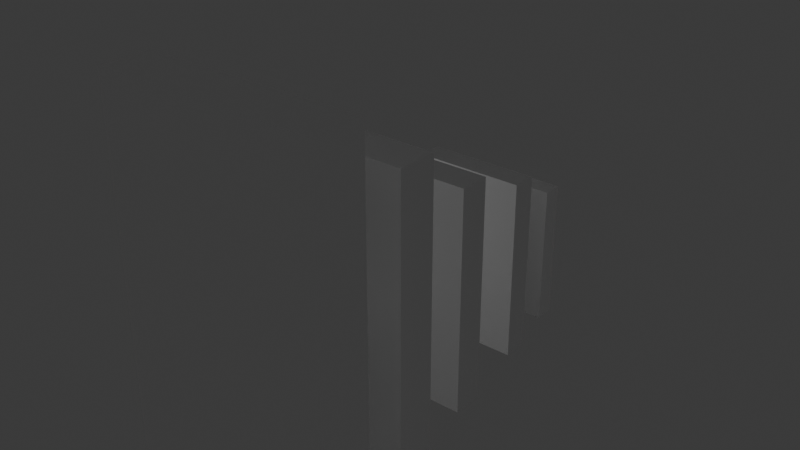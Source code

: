 # Source: untitled.blend  (saved by Blender 4.0.36; exported with 4.5.12 LTS)
import bpy
from mathutils import Matrix  # noqa: F401  (used for matrix-valued properties, if any)

bpy.ops.wm.read_factory_settings(use_empty=True)
scene = bpy.context.scene
scene.name = 'Scene'

# ---- collections
col_collection = bpy.data.collections.new('Collection'); scene.collection.children.link(col_collection)

# ---- materials (node trees are filled in below, after node groups)
mat_material_002 = bpy.data.materials.new('Material.002')
mat_material_002.use_transparent_shadow = False
mat_woood = bpy.data.materials.new('woood')
mat_woood.use_transparent_shadow = False

# ---- material node trees
mat_material_002.use_nodes = True; mat_material_002.node_tree.nodes.clear()
_N = mat_material_002.node_tree.nodes; _L = mat_material_002.node_tree.links
n0 = _N.new('ShaderNodeBsdfPrincipled'); n0.name = 'Principled BSDF'; n0.location = (10, 300)
n0.inputs[0].default_value = (1.0, 1.0, 1.0, 1.0)
n0.inputs[3].default_value = 1.45
n1 = _N.new('ShaderNodeOutputMaterial'); n1.name = 'Material Output'; n1.location = (300, 300)
_L.new(n0.outputs[0], n1.inputs[0])
n1.is_active_output = True
mat_woood.use_nodes = True; mat_woood.node_tree.nodes.clear()
_N = mat_woood.node_tree.nodes; _L = mat_woood.node_tree.links
n0 = _N.new('ShaderNodeBsdfPrincipled'); n0.name = 'Principled BSDF'; n0.location = (10, 300)
n0.inputs[3].default_value = 1.45
n1 = _N.new('ShaderNodeOutputMaterial'); n1.name = 'Material Output'; n1.location = (300, 300)
n2 = _N.new('ShaderNodeRGB'); n2.name = 'RGB'; n2.location = (-180, 280)
n2.outputs[0].default_value = (0.0, 0.0, 0.0, 1.0)
_L.new(n0.outputs[0], n1.inputs[0])
_L.new(n2.outputs[0], n0.inputs[0])
n1.is_active_output = True

# ---- world
world_world = bpy.data.worlds.new('World'); scene.world = world_world
world_world.use_nodes = True; world_world.node_tree.nodes.clear()
_N = world_world.node_tree.nodes; _L = world_world.node_tree.links
n0 = _N.new('ShaderNodeOutputWorld'); n0.name = 'World Output'; n0.location = (300, 300)
n1 = _N.new('ShaderNodeBackground'); n1.name = 'Background'; n1.location = (10, 300)
n1.inputs[0].default_value = (0.05088, 0.05088, 0.05088, 1.0)
_L.new(n1.outputs[0], n0.inputs[0])
n0.is_active_output = True
world_world.color = (0.05088, 0.05088, 0.05088)
world_world.use_sun_shadow = False
world_world.sun_shadow_jitter_overblur = 0.0

# ---- lights
light_point = bpy.data.lights.new('Point', 'POINT')
light_point.transmission_factor = 0.0
light_point.use_soft_falloff = False
light_point.energy = 3000.0
light_point.shadow_soft_size = 0.8958
light_point.shadow_maximum_resolution = 0.006
light_point.use_absolute_resolution = True
light_point_001 = bpy.data.lights.new('Point.001', 'POINT')
light_point_001.transmission_factor = 0.0
light_point_001.use_soft_falloff = False
light_point_001.energy = 600.0
light_point_001.shadow_maximum_resolution = 0.006
light_point_001.use_absolute_resolution = True

# ---- meshes
me_cube_026 = bpy.data.meshes.new('Cube.026')
me_cube_026.from_pydata([(-1.0, -1.0, -1.0), (-1.0, -1.0, 2.305), (-1.0, -0.5482, -1.0), (-1.0, -0.5482, 2.305), (1.0, -1.0, -1.0), (1.0, -1.0, 2.305), (1.0, -0.5482, -1.0), (1.0, -0.5482, 2.305)], [], [(0, 1, 3, 2), (2, 3, 7, 6), (6, 7, 5, 4), (4, 5, 1, 0), (2, 6, 4, 0), (7, 3, 1, 5)])
_uv = me_cube_026.uv_layers.new(name='UVMap')
_uv.uv.foreach_set('vector', [0.375, 0.0, 0.625, 0.0, 0.625, 0.25, 0.375, 0.25, 0.375, 0.25, 0.625, 0.25, 0.625, 0.5, 0.375, 0.5, 0.375, 0.5, 0.625, 0.5, 0.625, 0.75, 0.375, 0.75, 0.375, 0.75, 0.625, 0.75, 0.625, 1.0, 0.375, 1.0, 0.125, 0.5, 0.375, 0.5, 0.375, 0.75, 0.125, 0.75, 0.625, 0.5, 0.875, 0.5, 0.875, 0.75, 0.625, 0.75])
me_cube_026.materials.append(mat_material_002)
me_cube_026.update()
me_cube_027 = bpy.data.meshes.new('Cube.027')
me_cube_027.from_pydata([(-1.0, -1.0, -1.0), (-1.0, -1.0, 2.305), (-1.0, -0.5482, -1.0), (-1.0, -0.5482, 2.305), (1.0, -1.0, -1.0), (1.0, -1.0, 2.305), (1.0, -0.5482, -1.0), (1.0, -0.5482, 2.305)], [], [(0, 1, 3, 2), (2, 3, 7, 6), (6, 7, 5, 4), (4, 5, 1, 0), (2, 6, 4, 0), (7, 3, 1, 5)])
_uv = me_cube_027.uv_layers.new(name='UVMap')
_uv.uv.foreach_set('vector', [0.375, 0.0, 0.625, 0.0, 0.625, 0.25, 0.375, 0.25, 0.375, 0.25, 0.625, 0.25, 0.625, 0.5, 0.375, 0.5, 0.375, 0.5, 0.625, 0.5, 0.625, 0.75, 0.375, 0.75, 0.375, 0.75, 0.625, 0.75, 0.625, 1.0, 0.375, 1.0, 0.125, 0.5, 0.375, 0.5, 0.375, 0.75, 0.125, 0.75, 0.625, 0.5, 0.875, 0.5, 0.875, 0.75, 0.625, 0.75])
me_cube_027.materials.append(mat_material_002)
me_cube_027.update()
me_cube_028 = bpy.data.meshes.new('Cube.028')
me_cube_028.from_pydata([(-1.0, -1.0, -1.0), (-1.0, -1.0, 2.305), (-1.0, -0.5482, -1.0), (-1.0, -0.5482, 2.305), (1.0, -1.0, -1.0), (1.0, -1.0, 2.305), (1.0, -0.5482, -1.0), (1.0, -0.5482, 2.305)], [], [(0, 1, 3, 2), (2, 3, 7, 6), (6, 7, 5, 4), (4, 5, 1, 0), (2, 6, 4, 0), (7, 3, 1, 5)])
_uv = me_cube_028.uv_layers.new(name='UVMap')
_uv.uv.foreach_set('vector', [0.375, 0.0, 0.625, 0.0, 0.625, 0.25, 0.375, 0.25, 0.375, 0.25, 0.625, 0.25, 0.625, 0.5, 0.375, 0.5, 0.375, 0.5, 0.625, 0.5, 0.625, 0.75, 0.375, 0.75, 0.375, 0.75, 0.625, 0.75, 0.625, 1.0, 0.375, 1.0, 0.125, 0.5, 0.375, 0.5, 0.375, 0.75, 0.125, 0.75, 0.625, 0.5, 0.875, 0.5, 0.875, 0.75, 0.625, 0.75])
me_cube_028.materials.append(mat_material_002)
me_cube_028.update()
me_cube_029 = bpy.data.meshes.new('Cube.029')
me_cube_029.from_pydata([(-1.0, -1.0, -1.0), (-1.0, -1.0, 2.305), (-1.0, -0.5482, -1.0), (-1.0, -0.5482, 2.305), (1.0, -1.0, -1.0), (1.0, -1.0, 2.305), (1.0, -0.5482, -1.0), (1.0, -0.5482, 2.305)], [], [(0, 1, 3, 2), (2, 3, 7, 6), (6, 7, 5, 4), (4, 5, 1, 0), (2, 6, 4, 0), (7, 3, 1, 5)])
_uv = me_cube_029.uv_layers.new(name='UVMap')
_uv.uv.foreach_set('vector', [0.375, 0.0, 0.625, 0.0, 0.625, 0.25, 0.375, 0.25, 0.375, 0.25, 0.625, 0.25, 0.625, 0.5, 0.375, 0.5, 0.375, 0.5, 0.625, 0.5, 0.625, 0.75, 0.375, 0.75, 0.375, 0.75, 0.625, 0.75, 0.625, 1.0, 0.375, 1.0, 0.125, 0.5, 0.375, 0.5, 0.375, 0.75, 0.125, 0.75, 0.625, 0.5, 0.875, 0.5, 0.875, 0.75, 0.625, 0.75])
me_cube_029.materials.append(mat_material_002)
me_cube_029.update()
me_cube_030 = bpy.data.meshes.new('Cube.030')
me_cube_030.from_pydata([(-1.0, -1.0, -1.0), (-1.0, -1.0, 2.305), (-1.0, -0.5482, -1.0), (-1.0, -0.5482, 2.305), (1.0, -1.0, -1.0), (1.0, -1.0, 2.305), (1.0, -0.5482, -1.0), (1.0, -0.5482, 2.305)], [], [(0, 1, 3, 2), (2, 3, 7, 6), (6, 7, 5, 4), (4, 5, 1, 0), (2, 6, 4, 0), (7, 3, 1, 5)])
_uv = me_cube_030.uv_layers.new(name='UVMap')
_uv.uv.foreach_set('vector', [0.375, 0.0, 0.625, 0.0, 0.625, 0.25, 0.375, 0.25, 0.375, 0.25, 0.625, 0.25, 0.625, 0.5, 0.375, 0.5, 0.375, 0.5, 0.625, 0.5, 0.625, 0.75, 0.375, 0.75, 0.375, 0.75, 0.625, 0.75, 0.625, 1.0, 0.375, 1.0, 0.125, 0.5, 0.375, 0.5, 0.375, 0.75, 0.125, 0.75, 0.625, 0.5, 0.875, 0.5, 0.875, 0.75, 0.625, 0.75])
me_cube_030.materials.append(mat_material_002)
me_cube_030.update()

# ---- curves / text
txt_text = bpy.data.curves.new('Text', 'FONT')
txt_text.dimensions = '2D'
txt_text.body = '.'
txt_text.materials.append(mat_woood)
txt_text_001 = bpy.data.curves.new('Text.001', 'FONT')
txt_text_001.dimensions = '2D'
txt_text_001.body = '.'
txt_text_001.materials.append(mat_woood)
txt_text_002 = bpy.data.curves.new('Text.002', 'FONT')
txt_text_002.dimensions = '2D'
txt_text_002.body = '.'
txt_text_002.materials.append(mat_woood)
txt_text_003 = bpy.data.curves.new('Text.003', 'FONT')
txt_text_003.dimensions = '2D'
txt_text_003.body = '.'
txt_text_003.materials.append(mat_woood)
txt_text_004 = bpy.data.curves.new('Text.004', 'FONT')
txt_text_004.dimensions = '2D'
txt_text_004.body = '.'
txt_text_004.materials.append(mat_woood)
txt_text_005 = bpy.data.curves.new('Text.005', 'FONT')
txt_text_005.dimensions = '2D'
txt_text_005.body = '.'
txt_text_005.materials.append(mat_woood)
txt_text_006 = bpy.data.curves.new('Text.006', 'FONT')
txt_text_006.dimensions = '2D'
txt_text_006.body = '.'
txt_text_006.materials.append(mat_woood)
txt_text_007 = bpy.data.curves.new('Text.007', 'FONT')
txt_text_007.dimensions = '2D'
txt_text_007.body = '.'
txt_text_007.materials.append(mat_woood)
txt_text_008 = bpy.data.curves.new('Text.008', 'FONT')
txt_text_008.dimensions = '2D'
txt_text_008.body = '.'
txt_text_008.materials.append(mat_woood)
txt_text_009 = bpy.data.curves.new('Text.009', 'FONT')
txt_text_009.dimensions = '2D'
txt_text_009.body = '.'
txt_text_009.materials.append(mat_woood)
txt_text_010 = bpy.data.curves.new('Text.010', 'FONT')
txt_text_010.dimensions = '2D'
txt_text_010.body = '.'
txt_text_010.materials.append(mat_woood)
txt_text_011 = bpy.data.curves.new('Text.011', 'FONT')
txt_text_011.dimensions = '2D'
txt_text_011.body = '.'
txt_text_011.materials.append(mat_woood)
txt_text_012 = bpy.data.curves.new('Text.012', 'FONT')
txt_text_012.dimensions = '2D'
txt_text_012.body = '.'
txt_text_012.materials.append(mat_woood)
txt_text_013 = bpy.data.curves.new('Text.013', 'FONT')
txt_text_013.dimensions = '2D'
txt_text_013.body = '.'
txt_text_013.materials.append(mat_woood)
txt_text_014 = bpy.data.curves.new('Text.014', 'FONT')
txt_text_014.dimensions = '2D'
txt_text_014.body = '.'
txt_text_014.materials.append(mat_woood)
txt_text_015 = bpy.data.curves.new('Text.015', 'FONT')
txt_text_015.dimensions = '2D'
txt_text_015.body = '.'
txt_text_015.materials.append(mat_woood)
txt_text_016 = bpy.data.curves.new('Text.016', 'FONT')
txt_text_016.dimensions = '2D'
txt_text_016.body = '.'
txt_text_016.materials.append(mat_woood)
txt_text_017 = bpy.data.curves.new('Text.017', 'FONT')
txt_text_017.dimensions = '2D'
txt_text_017.body = '.'
txt_text_017.materials.append(mat_woood)
txt_text_018 = bpy.data.curves.new('Text.018', 'FONT')
txt_text_018.dimensions = '2D'
txt_text_018.body = '.'
txt_text_018.materials.append(mat_woood)
txt_text_019 = bpy.data.curves.new('Text.019', 'FONT')
txt_text_019.dimensions = '2D'
txt_text_019.body = '.'
txt_text_019.materials.append(mat_woood)
txt_text_020 = bpy.data.curves.new('Text.020', 'FONT')
txt_text_020.dimensions = '2D'
txt_text_020.body = '.'
txt_text_020.materials.append(mat_woood)
txt_text_021 = bpy.data.curves.new('Text.021', 'FONT')
txt_text_021.dimensions = '2D'
txt_text_021.body = '.'
txt_text_021.materials.append(mat_woood)
txt_text_022 = bpy.data.curves.new('Text.022', 'FONT')
txt_text_022.dimensions = '2D'
txt_text_022.body = '.'
txt_text_022.materials.append(mat_woood)
txt_text_023 = bpy.data.curves.new('Text.023', 'FONT')
txt_text_023.dimensions = '2D'
txt_text_023.body = '.'
txt_text_023.materials.append(mat_woood)
txt_text_024 = bpy.data.curves.new('Text.024', 'FONT')
txt_text_024.dimensions = '2D'
txt_text_024.body = '.'
txt_text_024.materials.append(mat_woood)
txt_text_025 = bpy.data.curves.new('Text.025', 'FONT')
txt_text_025.dimensions = '2D'
txt_text_025.body = '.'
txt_text_025.materials.append(mat_woood)
txt_text_026 = bpy.data.curves.new('Text.026', 'FONT')
txt_text_026.dimensions = '2D'
txt_text_026.body = '.'
txt_text_026.materials.append(mat_woood)
txt_text_027 = bpy.data.curves.new('Text.027', 'FONT')
txt_text_027.dimensions = '2D'
txt_text_027.body = '.'
txt_text_027.materials.append(mat_woood)
txt_text_028 = bpy.data.curves.new('Text.028', 'FONT')
txt_text_028.dimensions = '2D'
txt_text_028.body = '.'
txt_text_028.materials.append(mat_woood)
txt_text_029 = bpy.data.curves.new('Text.029', 'FONT')
txt_text_029.dimensions = '2D'
txt_text_029.body = '.'
txt_text_029.materials.append(mat_woood)
txt_text_030 = bpy.data.curves.new('Text.030', 'FONT')
txt_text_030.dimensions = '2D'
txt_text_030.body = '.'
txt_text_030.materials.append(mat_woood)
txt_text_031 = bpy.data.curves.new('Text.031', 'FONT')
txt_text_031.dimensions = '2D'
txt_text_031.body = '.'
txt_text_031.materials.append(mat_woood)
txt_text_032 = bpy.data.curves.new('Text.032', 'FONT')
txt_text_032.dimensions = '2D'
txt_text_032.body = '.'
txt_text_032.materials.append(mat_woood)
txt_text_033 = bpy.data.curves.new('Text.033', 'FONT')
txt_text_033.dimensions = '2D'
txt_text_033.body = '.'
txt_text_033.materials.append(mat_woood)
txt_text_034 = bpy.data.curves.new('Text.034', 'FONT')
txt_text_034.dimensions = '2D'
txt_text_034.body = '.'
txt_text_034.materials.append(mat_woood)
txt_text_035 = bpy.data.curves.new('Text.035', 'FONT')
txt_text_035.dimensions = '2D'
txt_text_035.body = '.'
txt_text_035.materials.append(mat_woood)
txt_text_036 = bpy.data.curves.new('Text.036', 'FONT')
txt_text_036.dimensions = '2D'
txt_text_036.body = '.'
txt_text_036.materials.append(mat_woood)
txt_text_037 = bpy.data.curves.new('Text.037', 'FONT')
txt_text_037.dimensions = '2D'
txt_text_037.body = '.'
txt_text_037.materials.append(mat_woood)
txt_text_038 = bpy.data.curves.new('Text.038', 'FONT')
txt_text_038.dimensions = '2D'
txt_text_038.body = '.'
txt_text_038.materials.append(mat_woood)
txt_text_039 = bpy.data.curves.new('Text.039', 'FONT')
txt_text_039.dimensions = '2D'
txt_text_039.body = '.'
txt_text_039.materials.append(mat_woood)
txt_text_040 = bpy.data.curves.new('Text.040', 'FONT')
txt_text_040.dimensions = '2D'
txt_text_040.body = '.'
txt_text_040.materials.append(mat_woood)
txt_text_041 = bpy.data.curves.new('Text.041', 'FONT')
txt_text_041.dimensions = '2D'
txt_text_041.body = '.'
txt_text_041.materials.append(mat_woood)
txt_text_042 = bpy.data.curves.new('Text.042', 'FONT')
txt_text_042.dimensions = '2D'
txt_text_042.body = '.'
txt_text_042.materials.append(mat_woood)
txt_text_043 = bpy.data.curves.new('Text.043', 'FONT')
txt_text_043.dimensions = '2D'
txt_text_043.body = '.'
txt_text_043.materials.append(mat_woood)
txt_text_044 = bpy.data.curves.new('Text.044', 'FONT')
txt_text_044.dimensions = '2D'
txt_text_044.body = '.'
txt_text_044.materials.append(mat_woood)
txt_text_045 = bpy.data.curves.new('Text.045', 'FONT')
txt_text_045.dimensions = '2D'
txt_text_045.body = '.'
txt_text_045.materials.append(mat_woood)
txt_text_046 = bpy.data.curves.new('Text.046', 'FONT')
txt_text_046.dimensions = '2D'
txt_text_046.body = '.'
txt_text_046.materials.append(mat_woood)
txt_text_047 = bpy.data.curves.new('Text.047', 'FONT')
txt_text_047.dimensions = '2D'
txt_text_047.body = '.'
txt_text_047.materials.append(mat_woood)
txt_text_048 = bpy.data.curves.new('Text.048', 'FONT')
txt_text_048.dimensions = '2D'
txt_text_048.body = '.'
txt_text_048.materials.append(mat_woood)
txt_text_049 = bpy.data.curves.new('Text.049', 'FONT')
txt_text_049.dimensions = '2D'
txt_text_049.body = '.'
txt_text_049.materials.append(mat_woood)
txt_text_050 = bpy.data.curves.new('Text.050', 'FONT')
txt_text_050.dimensions = '2D'
txt_text_050.body = '.'
txt_text_050.materials.append(mat_woood)
txt_text_051 = bpy.data.curves.new('Text.051', 'FONT')
txt_text_051.dimensions = '2D'
txt_text_051.body = '.'
txt_text_051.materials.append(mat_woood)
txt_text_052 = bpy.data.curves.new('Text.052', 'FONT')
txt_text_052.dimensions = '2D'
txt_text_052.body = '.'
txt_text_052.materials.append(mat_woood)
txt_text_053 = bpy.data.curves.new('Text.053', 'FONT')
txt_text_053.dimensions = '2D'
txt_text_053.body = '.'
txt_text_053.materials.append(mat_woood)
txt_text_054 = bpy.data.curves.new('Text.054', 'FONT')
txt_text_054.dimensions = '2D'
txt_text_054.body = '.'
txt_text_054.materials.append(mat_woood)
txt_text_055 = bpy.data.curves.new('Text.055', 'FONT')
txt_text_055.dimensions = '2D'
txt_text_055.body = '.'
txt_text_055.materials.append(mat_woood)
txt_text_056 = bpy.data.curves.new('Text.056', 'FONT')
txt_text_056.dimensions = '2D'
txt_text_056.body = '.'
txt_text_056.materials.append(mat_woood)
txt_text_057 = bpy.data.curves.new('Text.057', 'FONT')
txt_text_057.dimensions = '2D'
txt_text_057.body = '.'
txt_text_057.materials.append(mat_woood)
txt_text_058 = bpy.data.curves.new('Text.058', 'FONT')
txt_text_058.dimensions = '2D'
txt_text_058.body = '.'
txt_text_058.materials.append(mat_woood)
txt_text_059 = bpy.data.curves.new('Text.059', 'FONT')
txt_text_059.dimensions = '2D'
txt_text_059.body = '.'
txt_text_059.materials.append(mat_woood)
txt_text_060 = bpy.data.curves.new('Text.060', 'FONT')
txt_text_060.dimensions = '2D'
txt_text_060.body = '.'
txt_text_060.materials.append(mat_woood)
txt_text_061 = bpy.data.curves.new('Text.061', 'FONT')
txt_text_061.dimensions = '2D'
txt_text_061.body = '.'
txt_text_061.materials.append(mat_woood)
txt_text_062 = bpy.data.curves.new('Text.062', 'FONT')
txt_text_062.dimensions = '2D'
txt_text_062.body = '.'
txt_text_062.materials.append(mat_woood)
txt_text_063 = bpy.data.curves.new('Text.063', 'FONT')
txt_text_063.dimensions = '2D'
txt_text_063.body = '.'
txt_text_063.materials.append(mat_woood)
txt_text_064 = bpy.data.curves.new('Text.064', 'FONT')
txt_text_064.dimensions = '2D'
txt_text_064.body = '.'
txt_text_064.materials.append(mat_woood)
txt_text_065 = bpy.data.curves.new('Text.065', 'FONT')
txt_text_065.dimensions = '2D'
txt_text_065.body = '.'
txt_text_065.materials.append(mat_woood)
txt_text_066 = bpy.data.curves.new('Text.066', 'FONT')
txt_text_066.dimensions = '2D'
txt_text_066.body = '.'
txt_text_066.materials.append(mat_woood)
txt_text_067 = bpy.data.curves.new('Text.067', 'FONT')
txt_text_067.dimensions = '2D'
txt_text_067.body = '.'
txt_text_067.materials.append(mat_woood)
txt_text_068 = bpy.data.curves.new('Text.068', 'FONT')
txt_text_068.dimensions = '2D'
txt_text_068.body = '.'
txt_text_068.materials.append(mat_woood)
txt_text_069 = bpy.data.curves.new('Text.069', 'FONT')
txt_text_069.dimensions = '2D'
txt_text_069.body = '.'
txt_text_069.materials.append(mat_woood)
txt_text_070 = bpy.data.curves.new('Text.070', 'FONT')
txt_text_070.dimensions = '2D'
txt_text_070.body = '.'
txt_text_070.materials.append(mat_woood)
txt_text_071 = bpy.data.curves.new('Text.071', 'FONT')
txt_text_071.dimensions = '2D'
txt_text_071.body = '.'
txt_text_071.materials.append(mat_woood)
txt_text_072 = bpy.data.curves.new('Text.072', 'FONT')
txt_text_072.dimensions = '2D'
txt_text_072.body = '.'
txt_text_072.materials.append(mat_woood)
txt_text_073 = bpy.data.curves.new('Text.073', 'FONT')
txt_text_073.dimensions = '2D'
txt_text_073.body = '.'
txt_text_073.materials.append(mat_woood)
txt_text_074 = bpy.data.curves.new('Text.074', 'FONT')
txt_text_074.dimensions = '2D'
txt_text_074.body = '.'
txt_text_074.materials.append(mat_woood)
txt_text_075 = bpy.data.curves.new('Text.075', 'FONT')
txt_text_075.dimensions = '2D'
txt_text_075.body = '.'
txt_text_075.materials.append(mat_woood)
txt_text_076 = bpy.data.curves.new('Text.076', 'FONT')
txt_text_076.dimensions = '2D'
txt_text_076.body = '.'
txt_text_076.materials.append(mat_woood)
txt_text_077 = bpy.data.curves.new('Text.077', 'FONT')
txt_text_077.dimensions = '2D'
txt_text_077.body = '.'
txt_text_077.materials.append(mat_woood)
txt_text_078 = bpy.data.curves.new('Text.078', 'FONT')
txt_text_078.dimensions = '2D'
txt_text_078.body = '.'
txt_text_078.materials.append(mat_woood)
txt_text_079 = bpy.data.curves.new('Text.079', 'FONT')
txt_text_079.dimensions = '2D'
txt_text_079.body = '.'
txt_text_079.materials.append(mat_woood)
txt_text_080 = bpy.data.curves.new('Text.080', 'FONT')
txt_text_080.dimensions = '2D'
txt_text_080.body = '.'
txt_text_080.materials.append(mat_woood)
txt_text_081 = bpy.data.curves.new('Text.081', 'FONT')
txt_text_081.dimensions = '2D'
txt_text_081.body = '.'
txt_text_081.materials.append(mat_woood)
txt_text_082 = bpy.data.curves.new('Text.082', 'FONT')
txt_text_082.dimensions = '2D'
txt_text_082.body = '.'
txt_text_082.materials.append(mat_woood)
txt_text_083 = bpy.data.curves.new('Text.083', 'FONT')
txt_text_083.dimensions = '2D'
txt_text_083.body = '.'
txt_text_083.materials.append(mat_woood)
txt_text_084 = bpy.data.curves.new('Text.084', 'FONT')
txt_text_084.dimensions = '2D'
txt_text_084.body = '.'
txt_text_084.materials.append(mat_woood)
txt_text_085 = bpy.data.curves.new('Text.085', 'FONT')
txt_text_085.dimensions = '2D'
txt_text_085.body = '.'
txt_text_085.materials.append(mat_woood)
txt_text_086 = bpy.data.curves.new('Text.086', 'FONT')
txt_text_086.dimensions = '2D'
txt_text_086.body = '.'
txt_text_086.materials.append(mat_woood)
txt_text_087 = bpy.data.curves.new('Text.087', 'FONT')
txt_text_087.dimensions = '2D'
txt_text_087.body = '.'
txt_text_087.materials.append(mat_woood)
txt_text_088 = bpy.data.curves.new('Text.088', 'FONT')
txt_text_088.dimensions = '2D'
txt_text_088.body = '.'
txt_text_088.materials.append(mat_woood)
txt_text_089 = bpy.data.curves.new('Text.089', 'FONT')
txt_text_089.dimensions = '2D'
txt_text_089.body = '.'
txt_text_089.materials.append(mat_woood)

# ---- objects
ob_point = bpy.data.objects.new('Point', light_point)
ob_cube = bpy.data.objects.new('Cube', me_cube_026)
ob_text = bpy.data.objects.new('Text', txt_text)
ob_text_001 = bpy.data.objects.new('Text.001', txt_text_001)
ob_text_002 = bpy.data.objects.new('Text.002', txt_text_002)
ob_text_003 = bpy.data.objects.new('Text.003', txt_text_003)
ob_text_004 = bpy.data.objects.new('Text.004', txt_text_004)
ob_text_005 = bpy.data.objects.new('Text.005', txt_text_005)
ob_text_006 = bpy.data.objects.new('Text.006', txt_text_006)
ob_text_007 = bpy.data.objects.new('Text.007', txt_text_007)
ob_text_008 = bpy.data.objects.new('Text.008', txt_text_008)
ob_text_009 = bpy.data.objects.new('Text.009', txt_text_009)
ob_text_010 = bpy.data.objects.new('Text.010', txt_text_010)
ob_text_011 = bpy.data.objects.new('Text.011', txt_text_011)
ob_text_012 = bpy.data.objects.new('Text.012', txt_text_012)
ob_text_013 = bpy.data.objects.new('Text.013', txt_text_013)
ob_text_014 = bpy.data.objects.new('Text.014', txt_text_014)
ob_text_015 = bpy.data.objects.new('Text.015', txt_text_015)
ob_text_016 = bpy.data.objects.new('Text.016', txt_text_016)
ob_text_017 = bpy.data.objects.new('Text.017', txt_text_017)
ob_cube_001 = bpy.data.objects.new('Cube.001', me_cube_027)
ob_text_018 = bpy.data.objects.new('Text.018', txt_text_018)
ob_text_019 = bpy.data.objects.new('Text.019', txt_text_019)
ob_text_020 = bpy.data.objects.new('Text.020', txt_text_020)
ob_text_021 = bpy.data.objects.new('Text.021', txt_text_021)
ob_text_022 = bpy.data.objects.new('Text.022', txt_text_022)
ob_text_023 = bpy.data.objects.new('Text.023', txt_text_023)
ob_text_024 = bpy.data.objects.new('Text.024', txt_text_024)
ob_text_025 = bpy.data.objects.new('Text.025', txt_text_025)
ob_text_026 = bpy.data.objects.new('Text.026', txt_text_026)
ob_text_027 = bpy.data.objects.new('Text.027', txt_text_027)
ob_text_028 = bpy.data.objects.new('Text.028', txt_text_028)
ob_text_029 = bpy.data.objects.new('Text.029', txt_text_029)
ob_text_030 = bpy.data.objects.new('Text.030', txt_text_030)
ob_text_031 = bpy.data.objects.new('Text.031', txt_text_031)
ob_text_032 = bpy.data.objects.new('Text.032', txt_text_032)
ob_text_033 = bpy.data.objects.new('Text.033', txt_text_033)
ob_text_034 = bpy.data.objects.new('Text.034', txt_text_034)
ob_text_035 = bpy.data.objects.new('Text.035', txt_text_035)
ob_cube_002 = bpy.data.objects.new('Cube.002', me_cube_028)
ob_text_036 = bpy.data.objects.new('Text.036', txt_text_036)
ob_text_037 = bpy.data.objects.new('Text.037', txt_text_037)
ob_text_038 = bpy.data.objects.new('Text.038', txt_text_038)
ob_text_039 = bpy.data.objects.new('Text.039', txt_text_039)
ob_text_040 = bpy.data.objects.new('Text.040', txt_text_040)
ob_text_041 = bpy.data.objects.new('Text.041', txt_text_041)
ob_text_042 = bpy.data.objects.new('Text.042', txt_text_042)
ob_text_043 = bpy.data.objects.new('Text.043', txt_text_043)
ob_text_044 = bpy.data.objects.new('Text.044', txt_text_044)
ob_text_045 = bpy.data.objects.new('Text.045', txt_text_045)
ob_text_046 = bpy.data.objects.new('Text.046', txt_text_046)
ob_text_047 = bpy.data.objects.new('Text.047', txt_text_047)
ob_text_048 = bpy.data.objects.new('Text.048', txt_text_048)
ob_text_049 = bpy.data.objects.new('Text.049', txt_text_049)
ob_text_050 = bpy.data.objects.new('Text.050', txt_text_050)
ob_text_051 = bpy.data.objects.new('Text.051', txt_text_051)
ob_text_052 = bpy.data.objects.new('Text.052', txt_text_052)
ob_text_053 = bpy.data.objects.new('Text.053', txt_text_053)
ob_cube_003 = bpy.data.objects.new('Cube.003', me_cube_029)
ob_text_054 = bpy.data.objects.new('Text.054', txt_text_054)
ob_text_055 = bpy.data.objects.new('Text.055', txt_text_055)
ob_text_056 = bpy.data.objects.new('Text.056', txt_text_056)
ob_text_057 = bpy.data.objects.new('Text.057', txt_text_057)
ob_text_058 = bpy.data.objects.new('Text.058', txt_text_058)
ob_text_059 = bpy.data.objects.new('Text.059', txt_text_059)
ob_text_060 = bpy.data.objects.new('Text.060', txt_text_060)
ob_text_061 = bpy.data.objects.new('Text.061', txt_text_061)
ob_text_062 = bpy.data.objects.new('Text.062', txt_text_062)
ob_text_063 = bpy.data.objects.new('Text.063', txt_text_063)
ob_text_064 = bpy.data.objects.new('Text.064', txt_text_064)
ob_text_065 = bpy.data.objects.new('Text.065', txt_text_065)
ob_text_066 = bpy.data.objects.new('Text.066', txt_text_066)
ob_text_067 = bpy.data.objects.new('Text.067', txt_text_067)
ob_text_068 = bpy.data.objects.new('Text.068', txt_text_068)
ob_text_069 = bpy.data.objects.new('Text.069', txt_text_069)
ob_text_070 = bpy.data.objects.new('Text.070', txt_text_070)
ob_text_071 = bpy.data.objects.new('Text.071', txt_text_071)
ob_cube_004 = bpy.data.objects.new('Cube.004', me_cube_030)
ob_text_072 = bpy.data.objects.new('Text.072', txt_text_072)
ob_text_073 = bpy.data.objects.new('Text.073', txt_text_073)
ob_text_074 = bpy.data.objects.new('Text.074', txt_text_074)
ob_text_075 = bpy.data.objects.new('Text.075', txt_text_075)
ob_text_076 = bpy.data.objects.new('Text.076', txt_text_076)
ob_text_077 = bpy.data.objects.new('Text.077', txt_text_077)
ob_text_078 = bpy.data.objects.new('Text.078', txt_text_078)
ob_text_079 = bpy.data.objects.new('Text.079', txt_text_079)
ob_text_080 = bpy.data.objects.new('Text.080', txt_text_080)
ob_text_081 = bpy.data.objects.new('Text.081', txt_text_081)
ob_text_082 = bpy.data.objects.new('Text.082', txt_text_082)
ob_text_083 = bpy.data.objects.new('Text.083', txt_text_083)
ob_text_084 = bpy.data.objects.new('Text.084', txt_text_084)
ob_text_085 = bpy.data.objects.new('Text.085', txt_text_085)
ob_text_086 = bpy.data.objects.new('Text.086', txt_text_086)
ob_text_087 = bpy.data.objects.new('Text.087', txt_text_087)
ob_text_088 = bpy.data.objects.new('Text.088', txt_text_088)
ob_text_089 = bpy.data.objects.new('Text.089', txt_text_089)
ob_point_001 = bpy.data.objects.new('Point.001', light_point_001)

# ---- transforms, parenting, visibility, modifiers, constraints
ob_point.location = (1.458, 23.17, 4.956)
ob_point.rotation_euler = (-0.04948, -0.01509, 0.07246)
ob_point.scale = (0.8274, 0.8274, 0.8274)
ob_cube.location = (0.03338, 1.061, 1.513)
ob_cube.scale = (1.391, 1.391, 1.391)
ob_text.location = (0.3935, 0.3187, 4.245)
ob_text.rotation_euler = (-1.585, -0.0, 0.0)
ob_text.scale = (3.484, 3.484, 3.484)
ob_text_001.location = (-0.3144, 0.3187, 4.245)
ob_text_001.rotation_euler = (-1.585, -0.0, 0.0)
ob_text_001.scale = (3.484, 3.484, 3.484)
ob_text_002.location = (-1.029, 0.3187, 4.245)
ob_text_002.rotation_euler = (-1.585, -0.0, 0.0)
ob_text_002.scale = (3.484, 3.484, 3.484)
ob_text_003.location = (0.3935, 0.3187, 3.069)
ob_text_003.rotation_euler = (-1.585, -0.0, 0.0)
ob_text_003.scale = (3.484, 3.484, 3.484)
ob_text_004.location = (0.3935, 0.3187, 3.652)
ob_text_004.rotation_euler = (-1.585, -0.0, 0.0)
ob_text_004.scale = (3.484, 3.484, 3.484)
ob_text_005.location = (-0.3144, 0.3187, 3.671)
ob_text_005.rotation_euler = (-1.585, -0.0, 0.0)
ob_text_005.scale = (3.484, 3.484, 3.484)
ob_text_006.location = (-0.3144, 0.3187, 3.075)
ob_text_006.rotation_euler = (-1.585, -0.0, 0.0)
ob_text_006.scale = (3.484, 3.484, 3.484)
ob_text_007.location = (-1.029, 0.3187, 3.678)
ob_text_007.rotation_euler = (-1.585, -0.0, 0.0)
ob_text_007.scale = (3.484, 3.484, 3.484)
ob_text_008.location = (-1.029, 0.3187, 3.042)
ob_text_008.rotation_euler = (-1.585, -0.0, 0.0)
ob_text_008.scale = (3.484, 3.484, 3.484)
ob_text_009.location = (0.3935, 0.3187, 1.935)
ob_text_009.rotation_euler = (-1.585, -0.0, 0.0)
ob_text_009.scale = (3.484, 3.484, 3.484)
ob_text_010.location = (-0.3144, 0.3187, 1.935)
ob_text_010.rotation_euler = (-1.585, -0.0, 0.0)
ob_text_010.scale = (3.484, 3.484, 3.484)
ob_text_011.location = (-1.029, 0.3187, 1.935)
ob_text_011.rotation_euler = (-1.585, -0.0, 0.0)
ob_text_011.scale = (3.484, 3.484, 3.484)
ob_text_012.location = (0.3935, 0.3187, 0.7599)
ob_text_012.rotation_euler = (-1.585, -0.0, 0.0)
ob_text_012.scale = (3.484, 3.484, 3.484)
ob_text_013.location = (0.3935, 0.3187, 1.343)
ob_text_013.rotation_euler = (-1.585, -0.0, 0.0)
ob_text_013.scale = (3.484, 3.484, 3.484)
ob_text_014.location = (-0.3144, 0.3187, 1.362)
ob_text_014.rotation_euler = (-1.585, -0.0, 0.0)
ob_text_014.scale = (3.484, 3.484, 3.484)
ob_text_015.location = (-0.3144, 0.3187, 0.7654)
ob_text_015.rotation_euler = (-1.585, -0.0, 0.0)
ob_text_015.scale = (3.484, 3.484, 3.484)
ob_text_016.location = (-1.029, 0.3187, 1.369)
ob_text_016.rotation_euler = (-1.585, -0.0, 0.0)
ob_text_016.scale = (3.484, 3.484, 3.484)
ob_text_017.location = (-1.029, 0.3187, 0.7329)
ob_text_017.rotation_euler = (-1.585, -0.0, 0.0)
ob_text_017.scale = (3.484, 3.484, 3.484)
ob_cube_001.location = (0.1259, -1.039, 1.913)
ob_cube_001.scale = (1.78, 1.78, 1.78)
ob_text_018.location = (0.5866, -1.988, 5.407)
ob_text_018.rotation_euler = (-1.585, -0.0, 0.0)
ob_text_018.scale = (4.456, 4.456, 4.456)
ob_text_019.location = (-0.3189, -1.988, 5.407)
ob_text_019.rotation_euler = (-1.585, -0.0, 0.0)
ob_text_019.scale = (4.456, 4.456, 4.456)
ob_text_020.location = (-1.233, -1.988, 5.407)
ob_text_020.rotation_euler = (-1.585, -0.0, 0.0)
ob_text_020.scale = (4.456, 4.456, 4.456)
ob_text_021.location = (0.5866, -1.988, 3.904)
ob_text_021.rotation_euler = (-1.585, -0.0, 0.0)
ob_text_021.scale = (4.456, 4.456, 4.456)
ob_text_022.location = (0.5866, -1.988, 4.65)
ob_text_022.rotation_euler = (-1.585, -0.0, 0.0)
ob_text_022.scale = (4.456, 4.456, 4.456)
ob_text_023.location = (-0.3189, -1.988, 4.673)
ob_text_023.rotation_euler = (-1.585, -0.0, 0.0)
ob_text_023.scale = (4.456, 4.456, 4.456)
ob_text_024.location = (-0.3189, -1.988, 3.911)
ob_text_024.rotation_euler = (-1.585, -0.0, 0.0)
ob_text_024.scale = (4.456, 4.456, 4.456)
ob_text_025.location = (-1.233, -1.988, 4.683)
ob_text_025.rotation_euler = (-1.585, -0.0, 0.0)
ob_text_025.scale = (4.456, 4.456, 4.456)
ob_text_026.location = (-1.233, -1.988, 3.869)
ob_text_026.rotation_euler = (-1.585, -0.0, 0.0)
ob_text_026.scale = (4.456, 4.456, 4.456)
ob_text_027.location = (0.5866, -1.988, 2.454)
ob_text_027.rotation_euler = (-1.585, -0.0, 0.0)
ob_text_027.scale = (4.456, 4.456, 4.456)
ob_text_028.location = (-0.3189, -1.988, 2.454)
ob_text_028.rotation_euler = (-1.585, -0.0, 0.0)
ob_text_028.scale = (4.456, 4.456, 4.456)
ob_text_029.location = (-1.233, -1.988, 2.454)
ob_text_029.rotation_euler = (-1.585, -0.0, 0.0)
ob_text_029.scale = (4.456, 4.456, 4.456)
ob_text_030.location = (0.5866, -1.988, 0.9501)
ob_text_030.rotation_euler = (-1.585, -0.0, 0.0)
ob_text_030.scale = (4.456, 4.456, 4.456)
ob_text_031.location = (0.5866, -1.988, 1.696)
ob_text_031.rotation_euler = (-1.585, -0.0, 0.0)
ob_text_031.scale = (4.456, 4.456, 4.456)
ob_text_032.location = (-0.3189, -1.988, 1.72)
ob_text_032.rotation_euler = (-1.585, -0.0, 0.0)
ob_text_032.scale = (4.456, 4.456, 4.456)
ob_text_033.location = (-0.3189, -1.988, 0.9573)
ob_text_033.rotation_euler = (-1.585, -0.0, 0.0)
ob_text_033.scale = (4.456, 4.456, 4.456)
ob_text_034.location = (-1.233, -1.988, 1.73)
ob_text_034.rotation_euler = (-1.585, -0.0, 0.0)
ob_text_034.scale = (4.456, 4.456, 4.456)
ob_text_035.location = (-1.233, -1.988, 0.9156)
ob_text_035.rotation_euler = (-1.585, -0.0, 0.0)
ob_text_035.scale = (4.456, 4.456, 4.456)
ob_cube_002.location = (0.2216, -3.905, 2.209)
ob_cube_002.scale = (2.181, 2.181, 2.181)
ob_text_036.location = (0.7862, -5.068, 6.491)
ob_text_036.rotation_euler = (-1.585, -0.0, 0.0)
ob_text_036.scale = (5.461, 5.461, 5.461)
ob_text_037.location = (-0.3236, -5.068, 6.491)
ob_text_037.rotation_euler = (-1.585, -0.0, 0.0)
ob_text_037.scale = (5.461, 5.461, 5.461)
ob_text_038.location = (-1.444, -5.068, 6.491)
ob_text_038.rotation_euler = (-1.585, -0.0, 0.0)
ob_text_038.scale = (5.461, 5.461, 5.461)
ob_text_039.location = (0.7862, -5.068, 4.648)
ob_text_039.rotation_euler = (-1.585, -0.0, 0.0)
ob_text_039.scale = (5.461, 5.461, 5.461)
ob_text_040.location = (0.7862, -5.068, 5.562)
ob_text_040.rotation_euler = (-1.585, -0.0, 0.0)
ob_text_040.scale = (5.461, 5.461, 5.461)
ob_text_041.location = (-0.3236, -5.068, 5.591)
ob_text_041.rotation_euler = (-1.585, -0.0, 0.0)
ob_text_041.scale = (5.461, 5.461, 5.461)
ob_text_042.location = (-0.3236, -5.068, 4.657)
ob_text_042.rotation_euler = (-1.585, -0.0, 0.0)
ob_text_042.scale = (5.461, 5.461, 5.461)
ob_text_043.location = (-1.444, -5.068, 5.603)
ob_text_043.rotation_euler = (-1.585, -0.0, 0.0)
ob_text_043.scale = (5.461, 5.461, 5.461)
ob_text_044.location = (-1.444, -5.068, 4.606)
ob_text_044.rotation_euler = (-1.585, -0.0, 0.0)
ob_text_044.scale = (5.461, 5.461, 5.461)
ob_text_045.location = (0.7862, -5.068, 2.871)
ob_text_045.rotation_euler = (-1.585, -0.0, 0.0)
ob_text_045.scale = (5.461, 5.461, 5.461)
ob_text_046.location = (-0.3236, -5.068, 2.871)
ob_text_046.rotation_euler = (-1.585, -0.0, 0.0)
ob_text_046.scale = (5.461, 5.461, 5.461)
ob_text_047.location = (-1.444, -5.068, 2.871)
ob_text_047.rotation_euler = (-1.585, -0.0, 0.0)
ob_text_047.scale = (5.461, 5.461, 5.461)
ob_text_048.location = (0.7862, -5.068, 1.028)
ob_text_048.rotation_euler = (-1.585, -0.0, 0.0)
ob_text_048.scale = (5.461, 5.461, 5.461)
ob_text_049.location = (0.7862, -5.068, 1.942)
ob_text_049.rotation_euler = (-1.585, -0.0, 0.0)
ob_text_049.scale = (5.461, 5.461, 5.461)
ob_text_050.location = (-0.3236, -5.068, 1.971)
ob_text_050.rotation_euler = (-1.585, -0.0, 0.0)
ob_text_050.scale = (5.461, 5.461, 5.461)
ob_text_051.location = (-0.3236, -5.068, 1.037)
ob_text_051.rotation_euler = (-1.585, -0.0, 0.0)
ob_text_051.scale = (5.461, 5.461, 5.461)
ob_text_052.location = (-1.444, -5.068, 1.983)
ob_text_052.rotation_euler = (-1.585, -0.0, 0.0)
ob_text_052.scale = (5.461, 5.461, 5.461)
ob_text_053.location = (-1.444, -5.068, 0.9856)
ob_text_053.rotation_euler = (-1.585, -0.0, 0.0)
ob_text_053.scale = (5.461, 5.461, 5.461)
ob_cube_003.location = (0.3537, -6.758, 2.891)
ob_cube_003.scale = (2.735, 2.735, 2.735)
ob_text_054.location = (1.062, -8.217, 8.261)
ob_text_054.rotation_euler = (-1.585, -0.0, 0.0)
ob_text_054.scale = (6.849, 6.849, 6.849)
ob_text_055.location = (-0.33, -8.217, 8.261)
ob_text_055.rotation_euler = (-1.585, -0.0, 0.0)
ob_text_055.scale = (6.849, 6.849, 6.849)
ob_text_056.location = (-1.735, -8.217, 8.261)
ob_text_056.rotation_euler = (-1.585, -0.0, 0.0)
ob_text_056.scale = (6.849, 6.849, 6.849)
ob_text_057.location = (1.062, -8.217, 5.95)
ob_text_057.rotation_euler = (-1.585, -0.0, 0.0)
ob_text_057.scale = (6.849, 6.849, 6.849)
ob_text_058.location = (1.062, -8.217, 7.096)
ob_text_058.rotation_euler = (-1.585, -0.0, 0.0)
ob_text_058.scale = (6.849, 6.849, 6.849)
ob_text_059.location = (-0.33, -8.217, 7.133)
ob_text_059.rotation_euler = (-1.585, -0.0, 0.0)
ob_text_059.scale = (6.849, 6.849, 6.849)
ob_text_060.location = (-0.33, -8.217, 5.961)
ob_text_060.rotation_euler = (-1.585, -0.0, 0.0)
ob_text_060.scale = (6.849, 6.849, 6.849)
ob_text_061.location = (-1.735, -8.217, 7.148)
ob_text_061.rotation_euler = (-1.585, -0.0, 0.0)
ob_text_061.scale = (6.849, 6.849, 6.849)
ob_text_062.location = (-1.735, -8.217, 5.897)
ob_text_062.rotation_euler = (-1.585, -0.0, 0.0)
ob_text_062.scale = (6.849, 6.849, 6.849)
ob_text_063.location = (1.062, -8.217, 3.721)
ob_text_063.rotation_euler = (-1.585, -0.0, 0.0)
ob_text_063.scale = (6.849, 6.849, 6.849)
ob_text_064.location = (-0.33, -8.217, 3.721)
ob_text_064.rotation_euler = (-1.585, -0.0, 0.0)
ob_text_064.scale = (6.849, 6.849, 6.849)
ob_text_065.location = (-1.735, -8.217, 3.721)
ob_text_065.rotation_euler = (-1.585, -0.0, 0.0)
ob_text_065.scale = (6.849, 6.849, 6.849)
ob_text_066.location = (1.062, -8.217, 1.41)
ob_text_066.rotation_euler = (-1.585, -0.0, 0.0)
ob_text_066.scale = (6.849, 6.849, 6.849)
ob_text_067.location = (1.062, -8.217, 2.557)
ob_text_067.rotation_euler = (-1.585, -0.0, 0.0)
ob_text_067.scale = (6.849, 6.849, 6.849)
ob_text_068.location = (-0.33, -8.217, 2.593)
ob_text_068.rotation_euler = (-1.585, -0.0, 0.0)
ob_text_068.scale = (6.849, 6.849, 6.849)
ob_text_069.location = (-0.33, -8.217, 1.421)
ob_text_069.rotation_euler = (-1.585, -0.0, 0.0)
ob_text_069.scale = (6.849, 6.849, 6.849)
ob_text_070.location = (-1.735, -8.217, 2.608)
ob_text_070.rotation_euler = (-1.585, -0.0, 0.0)
ob_text_070.scale = (6.849, 6.849, 6.849)
ob_text_071.location = (-1.735, -8.217, 1.357)
ob_text_071.rotation_euler = (-1.585, -0.0, 0.0)
ob_text_071.scale = (6.849, 6.849, 6.849)
ob_cube_004.location = (0.513, -9.783, 3.506)
ob_cube_004.scale = (3.404, 3.404, 3.404)
ob_text_072.location = (1.394, -11.6, 10.19)
ob_text_072.rotation_euler = (-1.585, -0.0, 0.0)
ob_text_072.scale = (8.522, 8.522, 8.522)
ob_text_073.location = (-0.3378, -11.6, 10.19)
ob_text_073.rotation_euler = (-1.585, -0.0, 0.0)
ob_text_073.scale = (8.522, 8.522, 8.522)
ob_text_074.location = (-2.086, -11.6, 10.19)
ob_text_074.rotation_euler = (-1.585, -0.0, 0.0)
ob_text_074.scale = (8.522, 8.522, 8.522)
ob_text_075.location = (1.394, -11.6, 7.312)
ob_text_075.rotation_euler = (-1.585, -0.0, 0.0)
ob_text_075.scale = (8.522, 8.522, 8.522)
ob_text_076.location = (1.394, -11.6, 8.739)
ob_text_076.rotation_euler = (-1.585, -0.0, 0.0)
ob_text_076.scale = (8.522, 8.522, 8.522)
ob_text_077.location = (-0.3378, -11.6, 8.784)
ob_text_077.rotation_euler = (-1.585, -0.0, 0.0)
ob_text_077.scale = (8.522, 8.522, 8.522)
ob_text_078.location = (-0.3378, -11.6, 7.326)
ob_text_078.rotation_euler = (-1.585, -0.0, 0.0)
ob_text_078.scale = (8.522, 8.522, 8.522)
ob_text_079.location = (-2.086, -11.6, 8.803)
ob_text_079.rotation_euler = (-1.585, -0.0, 0.0)
ob_text_079.scale = (8.522, 8.522, 8.522)
ob_text_080.location = (-2.086, -11.6, 7.246)
ob_text_080.rotation_euler = (-1.585, -0.0, 0.0)
ob_text_080.scale = (8.522, 8.522, 8.522)
ob_text_081.location = (1.394, -11.6, 4.539)
ob_text_081.rotation_euler = (-1.585, -0.0, 0.0)
ob_text_081.scale = (8.522, 8.522, 8.522)
ob_text_082.location = (-0.3378, -11.6, 4.539)
ob_text_082.rotation_euler = (-1.585, -0.0, 0.0)
ob_text_082.scale = (8.522, 8.522, 8.522)
ob_text_083.location = (-2.086, -11.6, 4.539)
ob_text_083.rotation_euler = (-1.585, -0.0, 0.0)
ob_text_083.scale = (8.522, 8.522, 8.522)
ob_text_084.location = (1.394, -11.6, 1.664)
ob_text_084.rotation_euler = (-1.585, -0.0, 0.0)
ob_text_084.scale = (8.522, 8.522, 8.522)
ob_text_085.location = (1.394, -11.6, 3.09)
ob_text_085.rotation_euler = (-1.585, -0.0, 0.0)
ob_text_085.scale = (8.522, 8.522, 8.522)
ob_text_086.location = (-0.3378, -11.6, 3.136)
ob_text_086.rotation_euler = (-1.585, -0.0, 0.0)
ob_text_086.scale = (8.522, 8.522, 8.522)
ob_text_087.location = (-0.3378, -11.6, 1.677)
ob_text_087.rotation_euler = (-1.585, -0.0, 0.0)
ob_text_087.scale = (8.522, 8.522, 8.522)
ob_text_088.location = (-2.086, -11.6, 3.154)
ob_text_088.rotation_euler = (-1.585, -0.0, 0.0)
ob_text_088.scale = (8.522, 8.522, 8.522)
ob_text_089.location = (-2.086, -11.6, 1.598)
ob_text_089.rotation_euler = (-1.585, -0.0, 0.0)
ob_text_089.scale = (8.522, 8.522, 8.522)
ob_point_001.location = (-9.768, -9.346, 5.518)

# ---- collection membership
col_collection.objects.link(ob_point)
col_collection.objects.link(ob_cube)
col_collection.objects.link(ob_text)
col_collection.objects.link(ob_text_001)
col_collection.objects.link(ob_text_002)
col_collection.objects.link(ob_text_003)
col_collection.objects.link(ob_text_004)
col_collection.objects.link(ob_text_005)
col_collection.objects.link(ob_text_006)
col_collection.objects.link(ob_text_007)
col_collection.objects.link(ob_text_008)
col_collection.objects.link(ob_text_009)
col_collection.objects.link(ob_text_010)
col_collection.objects.link(ob_text_011)
col_collection.objects.link(ob_text_012)
col_collection.objects.link(ob_text_013)
col_collection.objects.link(ob_text_014)
col_collection.objects.link(ob_text_015)
col_collection.objects.link(ob_text_016)
col_collection.objects.link(ob_text_017)
col_collection.objects.link(ob_cube_001)
col_collection.objects.link(ob_text_018)
col_collection.objects.link(ob_text_019)
col_collection.objects.link(ob_text_020)
col_collection.objects.link(ob_text_021)
col_collection.objects.link(ob_text_022)
col_collection.objects.link(ob_text_023)
col_collection.objects.link(ob_text_024)
col_collection.objects.link(ob_text_025)
col_collection.objects.link(ob_text_026)
col_collection.objects.link(ob_text_027)
col_collection.objects.link(ob_text_028)
col_collection.objects.link(ob_text_029)
col_collection.objects.link(ob_text_030)
col_collection.objects.link(ob_text_031)
col_collection.objects.link(ob_text_032)
col_collection.objects.link(ob_text_033)
col_collection.objects.link(ob_text_034)
col_collection.objects.link(ob_text_035)
col_collection.objects.link(ob_cube_002)
col_collection.objects.link(ob_text_036)
col_collection.objects.link(ob_text_037)
col_collection.objects.link(ob_text_038)
col_collection.objects.link(ob_text_039)
col_collection.objects.link(ob_text_040)
col_collection.objects.link(ob_text_041)
col_collection.objects.link(ob_text_042)
col_collection.objects.link(ob_text_043)
col_collection.objects.link(ob_text_044)
col_collection.objects.link(ob_text_045)
col_collection.objects.link(ob_text_046)
col_collection.objects.link(ob_text_047)
col_collection.objects.link(ob_text_048)
col_collection.objects.link(ob_text_049)
col_collection.objects.link(ob_text_050)
col_collection.objects.link(ob_text_051)
col_collection.objects.link(ob_text_052)
col_collection.objects.link(ob_text_053)
col_collection.objects.link(ob_cube_003)
col_collection.objects.link(ob_text_054)
col_collection.objects.link(ob_text_055)
col_collection.objects.link(ob_text_056)
col_collection.objects.link(ob_text_057)
col_collection.objects.link(ob_text_058)
col_collection.objects.link(ob_text_059)
col_collection.objects.link(ob_text_060)
col_collection.objects.link(ob_text_061)
col_collection.objects.link(ob_text_062)
col_collection.objects.link(ob_text_063)
col_collection.objects.link(ob_text_064)
col_collection.objects.link(ob_text_065)
col_collection.objects.link(ob_text_066)
col_collection.objects.link(ob_text_067)
col_collection.objects.link(ob_text_068)
col_collection.objects.link(ob_text_069)
col_collection.objects.link(ob_text_070)
col_collection.objects.link(ob_text_071)
col_collection.objects.link(ob_cube_004)
col_collection.objects.link(ob_text_072)
col_collection.objects.link(ob_text_073)
col_collection.objects.link(ob_text_074)
col_collection.objects.link(ob_text_075)
col_collection.objects.link(ob_text_076)
col_collection.objects.link(ob_text_077)
col_collection.objects.link(ob_text_078)
col_collection.objects.link(ob_text_079)
col_collection.objects.link(ob_text_080)
col_collection.objects.link(ob_text_081)
col_collection.objects.link(ob_text_082)
col_collection.objects.link(ob_text_083)
col_collection.objects.link(ob_text_084)
col_collection.objects.link(ob_text_085)
col_collection.objects.link(ob_text_086)
col_collection.objects.link(ob_text_087)
col_collection.objects.link(ob_text_088)
col_collection.objects.link(ob_text_089)
col_collection.objects.link(ob_point_001)

# ---- scene / render settings (as saved in the file)
scene.frame_start = 1; scene.frame_end = 250; scene.frame_set(0)
scene.render.engine = 'BLENDER_EEVEE_NEXT'
scene.cycles.sampling_pattern = 'TABULATED_SOBOL'
bpy.context.view_layer.update()

# ---- added for rendering (the .blend has no active camera): camera
cam_auto = bpy.data.cameras.new('AutoCamera')
cam_auto.lens = 50.0
cam_auto.sensor_width = 36.0
cam_auto.clip_end = 1000.0
ob_auto_camera = bpy.data.objects.new('AutoCamera', cam_auto)
scene.collection.objects.link(ob_auto_camera)
ob_auto_camera.location = (17.9936, -27.4104, 19.6733)
ob_auto_camera.rotation_euler = (1.09748, -7.21219e-08, 0.694738)
scene.camera = ob_auto_camera
bpy.context.view_layer.update()

